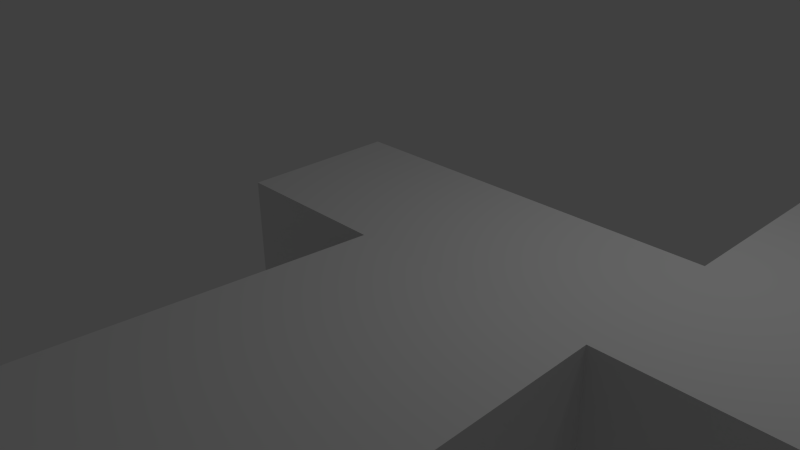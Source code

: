 # Source: lvl6.blend  (saved by Blender 2.69.0; exported with 4.5.12 LTS)
import bpy
from mathutils import Matrix  # noqa: F401  (used for matrix-valued properties, if any)

bpy.ops.wm.read_factory_settings(use_empty=True)
scene = bpy.context.scene
scene.name = 'Scene'

# ---- collections
col_collection_1 = bpy.data.collections.new('Collection 1'); scene.collection.children.link(col_collection_1)

# ---- materials (node trees are filled in below, after node groups)
mat_material = bpy.data.materials.new('Material')
mat_material.alpha_threshold = 0.0
mat_material.use_transparent_shadow = False
mat_material.roughness = 0.5
mat_material.line_color = (0.0, 0.0, 0.0, 1.0)
mat_material_001 = bpy.data.materials.new('Material.001')
mat_material_001.alpha_threshold = 0.0
mat_material_001.use_transparent_shadow = False
mat_material_001.roughness = 0.5
mat_material_001.line_color = (0.0, 0.0, 0.0, 1.0)

# ---- material node trees

# ---- world
world_world = bpy.data.worlds.new('World'); scene.world = world_world
world_world.color = (0.05088, 0.05088, 0.05088)
world_world.use_sun_shadow = False
world_world.sun_shadow_jitter_overblur = 0.0
world_world.cycles.sampling_method = 'MANUAL'
world_world.cycles.sample_map_resolution = 256

# ---- cameras
cam_camera = bpy.data.cameras.new('Camera')
cam_camera.clip_end = 100.0
cam_camera.lens = 35.0
cam_camera.sensor_width = 32.0
cam_camera.sensor_height = 18.0
cam_camera.ortho_scale = 7.314
cam_camera.dof.focus_distance = 0.0
cam_camera.dof.aperture_fstop = 128.0

# ---- lights
light_lamp = bpy.data.lights.new('Lamp', 'POINT')
light_lamp.transmission_factor = 0.0
light_lamp.cutoff_distance = 30.0
light_lamp.energy = 100.0
light_lamp.shadow_buffer_clip_start = 1.001
light_lamp.shadow_soft_size = 0.1
light_lamp.shadow_maximum_resolution = 0.006
light_lamp.use_absolute_resolution = True
light_lamp.cycles.use_multiple_importance_sampling = False

# ---- meshes
me_cube = bpy.data.meshes.new('Cube')
me_cube.from_pydata([(1.0, 1.0, -1.0), (1.0, -1.0, -1.0), (-1.0, -1.0, -1.0), (-1.0, 1.0, -1.0), (1.0, 1.0, 1.0), (1.0, -1.0, 1.0), (-1.0, -1.0, 1.0), (-1.0, 1.0, 1.0), (3.937, 1.0, -1.0), (3.937, 1.0, 1.0), (3.937, -1.0, 1.0), (3.937, -1.0, -1.0), (6.674, 1.0, -1.0), (6.674, 1.0, 1.0), (6.674, -1.0, 1.0), (6.674, -1.0, -1.0), (9.485, -1.052, -1.0), (9.485, -1.052, 1.0), (9.485, -3.052, 1.0), (9.485, -3.052, -1.0), (0.6676, -8.854, -1.226), (4.27, -8.854, -1.226), (4.27, -8.854, 1.226), (0.6676, -8.854, 1.226), (3.937, 21.06, -1.0), (3.937, 21.06, 1.0), (6.674, 21.06, -1.0), (6.674, 21.06, 1.0)], [], [(0, 2, 3), (4, 6, 5), (20, 22, 23), (1, 6, 2), (2, 7, 3), (4, 3, 7), (16, 18, 19), (4, 8, 0), (5, 9, 4), (25, 26, 24), (0, 11, 1), (12, 24, 26), (10, 13, 9), (11, 14, 10), (8, 15, 11), (13, 16, 12), (14, 17, 13), (15, 18, 14), (12, 16, 15), (11, 20, 1), (10, 21, 11), (5, 22, 10), (1, 23, 5), (9, 27, 25), (13, 26, 27), (8, 25, 24), (1, 2, 0), (7, 6, 4), (21, 22, 20), (5, 6, 1), (6, 7, 2), (0, 3, 4), (17, 18, 16), (9, 8, 4), (10, 9, 5), (27, 26, 25), (8, 11, 0), (8, 24, 12), (14, 13, 10), (15, 14, 11), (12, 15, 8), (17, 16, 13), (18, 17, 14), (19, 18, 15), (15, 16, 19), (21, 20, 11), (22, 21, 10), (23, 22, 5), (20, 23, 1), (13, 27, 9), (12, 26, 13), (9, 25, 8)])
me_cube.polygons.foreach_set('material_index', [1, 0, 0, 0, 0, 0, 0, 0, 0, 0, 1, 1, 0, 0, 1, 0, 0, 0, 1, 1, 0, 0, 0, 0, 0, 0, 1, 0, 0, 0, 0, 0, 0, 0, 0, 0, 1, 1, 0, 0, 1, 0, 0, 0, 1, 1, 0, 0, 0, 0, 0, 0])
_uv = me_cube.uv_layers.new(name='UVMap')
_uv.uv.foreach_set('vector', [0.0, 0.0, -1.0, -1.0, -1.0, 2.384e-07, 0.999, 0.602, 0.802, 0.799, 0.999, 0.799, 0.602, 0.999, 0.799, 0.802, 0.799, 0.999, 0.999, 0.802, 0.802, 0.999, 0.999, 0.999, 0.999, 0.402, 0.802, 0.599, 0.999, 0.599, 0.599, 0.802, 0.402, 0.999, 0.599, 0.999, 0.199, 0.802, 0.002002, 0.999, 0.199, 0.999, 0.202, 0.999, 0.399, 0.802, 0.399, 0.999, 0.802, 0.399, 0.999, 0.202, 0.999, 0.399, 0.602, 0.199, 0.799, 0.002002, 0.799, 0.199, 0.0, 0.0, 1.469, -1.0, 0.0, -1.0, 0.8368, 1.0, -0.5314, 11.03, 0.8368, 11.03, 0.202, 0.799, 0.399, 0.602, 0.399, 0.799, 0.7369, 0.4714, 0.7428, 0.7315, 0.7369, 0.4706, 0.4686, 1.0, 1.837, -8.345e-07, 0.4686, -4.172e-07, 0.002002, 0.799, 0.199, 0.602, 0.199, 0.799, 0.799, 0.399, 0.799, 0.202, 0.602, 0.399, 0.7428, 0.7323, 0.8174, 0.9869, 0.7428, 0.7315, 0.8368, 1.0, 2.243, -0.02579, 0.8368, -8.345e-07, 0.4686, 1.0, -1.166, -2.927, -1.0, 1.0, 0.799, 0.402, 0.402, 0.599, 0.799, 0.599, 0.402, 0.399, 0.599, 0.002002, 0.599, 0.399, 0.401, 0.598, 0.798, 0.401, 0.401, 0.401, 0.399, 0.002002, 0.202, 0.399, 0.399, 0.399, 0.002002, 0.599, 0.399, 0.402, 0.399, 0.599, 0.199, 0.002002, 0.002002, 0.399, 0.199, 0.399, 0.0, 0.0, -1.0, 8.941e-08, 0.0, 1.0, 0.401, 0.801, 0.598, 0.801, 0.401, 0.998, 0.601, 0.801, 0.798, 0.801, 0.601, 0.998, 0.801, 0.801, 0.801, 0.998, 0.998, 0.801, 0.801, 0.401, 0.998, 0.401, 0.801, 0.598, 0.801, 0.601, 0.998, 0.601, 0.801, 0.798, 0.001001, 0.801, 0.001001, 0.998, 0.198, 0.801, 0.201, 0.801, 0.398, 0.801, 0.201, 0.998, 0.801, 0.201, 0.998, 0.201, 0.801, 0.398, 0.601, 0.001001, 0.798, 0.001001, 0.601, 0.198, 0.4686, 1.0, 0.4686, -4.172e-07, -1.0, 1.0, 0.4686, 1.0, 0.4686, 11.03, 1.837, 1.0, 0.201, 0.601, 0.398, 0.601, 0.201, 0.798, 0.7428, 0.7323, 0.7428, 0.7315, 0.7369, 0.4714, 0.8368, 1.0, 0.8368, -8.345e-07, -0.5314, 1.0, 0.001001, 0.601, 0.198, 0.601, 0.001001, 0.798, 0.798, 0.201, 0.601, 0.201, 0.601, 0.398, 0.8174, 0.9877, 0.8174, 0.9869, 0.7428, 0.7323, 0.8368, 1.0, 2.243, 0.9742, 2.243, -0.02579, 0.6348, 0.07319, -1.166, 0.07319, 0.4686, 4.0, 0.799, 0.799, 0.799, 0.602, 0.402, 0.799, 0.401, 0.001001, 0.598, 0.001001, 0.401, 0.398, 0.401, 0.601, 0.401, 0.798, 0.798, 0.601, 0.201, 0.001001, 0.201, 0.398, 0.398, 0.001001, 0.001001, 0.401, 0.398, 0.401, 0.001001, 0.598, 0.001001, 0.001001, 0.001001, 0.398, 0.198, 0.001001])
me_cube.materials.append(mat_material)
me_cube.materials.append(mat_material_001)
me_cube.use_remesh_preserve_volume = False
me_cube.use_remesh_preserve_attributes = False
me_cube.use_mirror_vertex_groups = False
me_cube.update()

# ---- objects
ob_cube = bpy.data.objects.new('Cube', me_cube)
ob_lamp = bpy.data.objects.new('Lamp', light_lamp)
ob_camera = bpy.data.objects.new('Camera', cam_camera)

# ---- transforms, parenting, visibility, modifiers, constraints
ob_cube.location = (0.0, 0.0, 0.0)
ob_cube.lock_rotations_4d = False
ob_cube.empty_display_type = 'ARROWS'
ob_cube.lineart.crease_threshold = 0.0
ob_lamp.location = (4.076, 1.005, 5.904)
ob_lamp.rotation_euler = (0.6503, 0.05522, 1.866)
ob_lamp.lock_rotations_4d = False
ob_lamp.empty_display_type = 'ARROWS'
ob_lamp.color = (0.0, 0.0, 0.0, 0.0)
ob_lamp.lineart.crease_threshold = 0.0
ob_camera.location = (7.481, -6.508, 5.344)
ob_camera.rotation_euler = (1.109, 0.01082, 0.8149)
ob_camera.lock_rotations_4d = False
ob_camera.empty_display_type = 'ARROWS'
ob_camera.color = (0.0, 0.0, 0.0, 0.0)
ob_camera.display_type = 'WIRE'
ob_camera.lineart.crease_threshold = 0.0

# ---- collection membership
col_collection_1.objects.link(ob_cube)
col_collection_1.objects.link(ob_lamp)
col_collection_1.objects.link(ob_camera)

# ---- scene / render settings (as saved in the file)
scene.camera = ob_camera
scene.frame_start = 1; scene.frame_end = 250; scene.frame_set(1)
scene.render.engine = 'BLENDER_EEVEE_NEXT'
scene.render.image_settings.compression = 90
scene.render.resolution_percentage = 50
scene.render.dither_intensity = 0.0
scene.cycles.use_denoising = False
scene.cycles.samples = 10
scene.cycles.sampling_pattern = 'TABULATED_SOBOL'
scene.cycles.light_sampling_threshold = 0.0
scene.cycles.use_adaptive_sampling = False
scene.cycles.use_light_tree = False
scene.cycles.blur_glossy = 0.0
scene.cycles.volume_bounces = 1
scene.cycles.pixel_filter_type = 'GAUSSIAN'
scene.cycles.sample_clamp_indirect = 0.0
scene.view_settings.view_transform = 'Standard'
bpy.context.view_layer.update()
